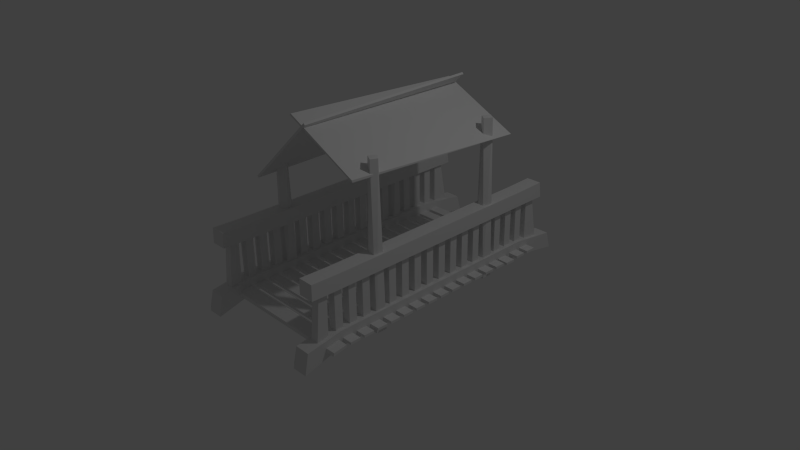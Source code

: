 # Source: bridge1.blend  (saved by Blender 2.76.0; exported with 4.5.12 LTS)
import bpy
from mathutils import Matrix  # noqa: F401  (used for matrix-valued properties, if any)

bpy.ops.wm.read_factory_settings(use_empty=True)
scene = bpy.context.scene
scene.name = 'Scene'

# ---- collections
col_collection_1 = bpy.data.collections.new('Collection 1'); scene.collection.children.link(col_collection_1)

# ---- materials (node trees are filled in below, after node groups)
mat_material = bpy.data.materials.new('Material')
mat_material.alpha_threshold = 0.0
mat_material.use_transparent_shadow = False
mat_material.roughness = 0.5
mat_material.line_color = (0.0, 0.0, 0.0, 1.0)

# ---- material node trees

# ---- world
world_world = bpy.data.worlds.new('World'); scene.world = world_world
world_world.color = (0.05088, 0.05088, 0.05088)
world_world.use_sun_shadow = False
world_world.sun_shadow_jitter_overblur = 0.0
world_world.cycles.sampling_method = 'MANUAL'
world_world.cycles.sample_map_resolution = 256

# ---- cameras
cam_camera = bpy.data.cameras.new('Camera')
cam_camera.clip_end = 100.0
cam_camera.lens = 35.0
cam_camera.sensor_width = 32.0
cam_camera.sensor_height = 18.0
cam_camera.ortho_scale = 7.314
cam_camera.dof.focus_distance = 0.0
cam_camera.dof.aperture_fstop = 128.0

# ---- lights
light_lamp = bpy.data.lights.new('Lamp', 'POINT')
light_lamp.transmission_factor = 0.0
light_lamp.cutoff_distance = 30.0
light_lamp.energy = 100.0
light_lamp.shadow_buffer_clip_start = 1.001
light_lamp.shadow_soft_size = 0.1
light_lamp.shadow_maximum_resolution = 0.006
light_lamp.use_absolute_resolution = True
light_lamp.cycles.use_multiple_importance_sampling = False

# ---- meshes
me_cube_017 = bpy.data.meshes.new('Cube.017')
me_cube_017.from_pydata([(-15.59, 0.2942, -7.384), (-15.59, 0.2725, 9.263), (-16.57, 0.3214, -7.384), (-15.59, 0.3214, 9.263), (-16.28, 0.2725, -7.384), (-17.03, 0.2725, 9.263), (-17.03, 0.2998, -7.384), (-17.03, 0.3214, 9.263)], [], [(7, 5, 1, 3), (4, 0, 1, 5), (6, 4, 5, 7), (2, 0, 4, 6), (2, 6, 7, 3), (0, 2, 3, 1)])
me_cube_017.materials.append(mat_material)
me_cube_017.use_remesh_preserve_volume = False
me_cube_017.use_remesh_preserve_attributes = False
me_cube_017.use_mirror_vertex_groups = False
me_cube_017.update()
me_cube_016 = bpy.data.meshes.new('Cube.016')
me_cube_016.from_pydata([(-17.03, -0.2818, 9.263), (-17.03, -0.301, -7.384), (-17.03, -0.3307, 9.263), (-16.51, -0.3307, -7.384), (-15.59, -0.2818, 9.263), (-16.42, -0.2818, -7.384), (-15.59, -0.3307, 9.263), (-15.59, -0.304, -7.384)], [], [(5, 1, 0, 4), (3, 7, 6, 2), (0, 2, 6, 4), (7, 5, 4, 6), (5, 7, 3, 1), (1, 3, 2, 0)])
me_cube_016.materials.append(mat_material)
me_cube_016.use_remesh_preserve_volume = False
me_cube_016.use_remesh_preserve_attributes = False
me_cube_016.use_mirror_vertex_groups = False
me_cube_016.update()
me_cube_015 = bpy.data.meshes.new('Cube.015')
me_cube_015.from_pydata([(-0.7091, 0.3214, 9.336), (-0.7091, 0.3025, -12.42), (-0.7091, 0.2725, 9.336), (-0.1019, 0.2725, -12.42), (0.73, 0.3214, 9.336), (0.2787, 0.3214, -12.42), (0.73, 0.2725, 9.336), (0.5794, 0.2907, -12.37)], [], [(1, 3, 2, 0), (3, 7, 6, 2), (7, 5, 4, 6), (5, 1, 0, 4), (0, 2, 6, 4), (5, 7, 3, 1)])
me_cube_015.materials.append(mat_material)
me_cube_015.use_remesh_preserve_volume = False
me_cube_015.use_remesh_preserve_attributes = False
me_cube_015.use_mirror_vertex_groups = False
me_cube_015.update()
me_cube_014 = bpy.data.meshes.new('Cube.014')
me_cube_014.from_pydata([(0.73, -0.3095, -12.42), (0.73, -0.3307, 9.336), (0.09028, -0.2799, -12.4), (0.73, -0.2818, 9.336), (-0.1379, -0.3307, -12.42), (-0.7091, -0.3307, 9.336), (-0.764, -0.3006, -12.36), (-0.7091, -0.2818, 9.336)], [], [(7, 5, 1, 3), (4, 0, 1, 5), (6, 4, 5, 7), (2, 0, 4, 6), (2, 6, 7, 3), (0, 2, 3, 1)])
me_cube_014.materials.append(mat_material)
me_cube_014.use_remesh_preserve_volume = False
me_cube_014.use_remesh_preserve_attributes = False
me_cube_014.use_mirror_vertex_groups = False
me_cube_014.update()
me_cube_013 = bpy.data.meshes.new('Cube.013')
me_cube_013.from_pydata([], [], [])
me_cube_013.materials.append(mat_material)
me_cube_013.use_remesh_preserve_volume = False
me_cube_013.use_remesh_preserve_attributes = False
me_cube_013.use_mirror_vertex_groups = False
me_cube_013.update()
me_cube_012 = bpy.data.meshes.new('Cube.012')
me_cube_012.from_pydata([], [], [])
me_cube_012.materials.append(mat_material)
me_cube_012.use_remesh_preserve_volume = False
me_cube_012.use_remesh_preserve_attributes = False
me_cube_012.use_mirror_vertex_groups = False
me_cube_012.update()
me_cube_011 = bpy.data.meshes.new('Cube.011')
me_cube_011.from_pydata([(-15.3, 0.5037, 8.283), (-15.3, 0.5018, 6.282), (-17.3, 0.6587, 7.075), (-17.31, 0.677, 9.772), (-17.3, 0.5013, 6.283), (-17.31, 0.6725, 8.907), (-16.14, 0.6592, 7.072), (-16.76, 0.6592, 7.072), (-15.3, 0.6595, 7.086), (-15.31, 0.6763, 9.783), (-17.3, -0.5015, 6.283), (-15.3, -0.5037, 8.282), (-15.3, -0.5016, 6.283), (-17.3, -0.6999, 7.099), (-17.31, -0.7248, 9.496), (-17.3, 0.4978, 8.283), (-17.3, -0.4978, 8.283), (-16.14, -0.7007, 7.098), (-16.76, -0.7008, 7.098), (-15.3, -0.7012, 7.11), (-15.31, -0.7234, 9.5)], [], [(9, 3, 0), (15, 2, 4), (9, 0, 1), (12, 10, 4), (1, 0, 11), (2, 15, 5), (15, 16, 0), (15, 13, 16), (15, 10, 13), (12, 11, 20), (14, 11, 16), (18, 10, 12), (6, 1, 4, 7), (19, 17, 12), (12, 1, 11), (8, 9, 1), (0, 3, 15), (5, 15, 3), (6, 8, 1), (1, 12, 4), (4, 10, 15), (7, 4, 2), (14, 20, 11), (19, 12, 20), (17, 18, 12), (11, 0, 16), (16, 13, 14), (18, 13, 10), (5, 3, 9, 8, 6, 7, 2), (19, 20, 14, 13, 18, 17)])
me_cube_011.materials.append(mat_material)
me_cube_011.use_remesh_preserve_volume = False
me_cube_011.use_remesh_preserve_attributes = False
me_cube_011.use_mirror_vertex_groups = False
me_cube_011.update()
me_cube_010 = bpy.data.meshes.new('Cube.010')
me_cube_010.from_pydata([(-15.3, -0.7012, 7.11), (-15.31, -0.7234, 9.5)], [(1, 0)], [])
me_cube_010.materials.append(mat_material)
me_cube_010.use_remesh_preserve_volume = False
me_cube_010.use_remesh_preserve_attributes = False
me_cube_010.use_mirror_vertex_groups = False
me_cube_010.update()
me_cube_009 = bpy.data.meshes.new('Cube.009')
me_cube_009.from_pydata([(1.0, 0.5037, 8.283), (1.0, 0.5018, 6.282), (-1.0, 0.6587, 7.075), (-1.006, 0.677, 9.772), (-0.9999, 0.5013, 6.283), (-1.005, 0.6725, 8.907), (0.1608, 0.6592, 7.072), (-0.4589, 0.6592, 7.072), (0.9985, 0.6595, 7.086), (0.9946, 0.6763, 9.783), (-1.0, -0.5015, 6.283), (1.0, -0.5037, 8.282), (1.0, -0.5016, 6.283), (-1.0, -0.6999, 7.099), (-1.007, -0.7248, 9.496), (-1.0, 0.4978, 8.283), (-1.0, -0.4978, 8.283), (0.1611, -0.7007, 7.098), (-0.4588, -0.7008, 7.098), (0.9985, -0.7012, 7.11), (0.9946, -0.7234, 9.5)], [], [(9, 3, 0), (15, 2, 4), (9, 0, 1), (12, 10, 4), (1, 0, 11), (2, 15, 5), (15, 16, 0), (15, 13, 16), (15, 10, 13), (12, 11, 20), (14, 11, 16), (18, 10, 12), (6, 1, 4, 7), (19, 17, 12), (12, 1, 11), (8, 9, 1), (0, 3, 15), (5, 15, 3), (6, 8, 1), (1, 12, 4), (4, 10, 15), (7, 4, 2), (14, 20, 11), (19, 12, 20), (17, 18, 12), (11, 0, 16), (16, 13, 14), (18, 13, 10), (5, 3, 9, 8, 6, 7, 2), (19, 20, 14, 13, 18, 17)])
me_cube_009.materials.append(mat_material)
me_cube_009.use_remesh_preserve_volume = False
me_cube_009.use_remesh_preserve_attributes = False
me_cube_009.use_mirror_vertex_groups = False
me_cube_009.update()
me_cube_008 = bpy.data.meshes.new('Cube.008')
me_cube_008.from_pydata([(1.0, 0.5037, 1.0), (1.0, 0.5018, -1.0), (-1.0, 0.6247, -1.088), (-1.006, 0.6269, 0.9307), (-0.9999, 0.5013, -1.0), (-1.005, 0.6265, 0.2758), (0.1608, 0.6251, -1.095), (-0.4589, 0.6251, -1.096), (0.9985, 0.6253, -1.087), (0.9946, 0.6264, 0.9469), (-1.0, -0.5015, -1.0), (1.0, -0.5037, 1.0), (1.0, -0.5016, -1.0), (-1.0, -0.6247, -1.088), (-1.007, -0.6353, 1.012), (-1.0, 0.4978, 1.0), (-1.0, -0.4978, 1.0), (0.1611, -0.6251, -1.095), (-0.4588, -0.6251, -1.096), (0.9985, -0.6253, -1.087), (0.9946, -0.6338, 1.019)], [], [(9, 3, 0), (15, 2, 4), (9, 0, 1), (12, 10, 4), (1, 0, 11), (2, 15, 5), (15, 16, 0), (15, 13, 16), (15, 10, 13), (12, 11, 20), (14, 11, 16), (18, 10, 12), (6, 1, 4, 7), (19, 17, 12), (12, 1, 11), (8, 9, 1), (0, 3, 15), (5, 15, 3), (6, 8, 1), (1, 12, 4), (4, 10, 15), (7, 4, 2), (14, 20, 11), (19, 12, 20), (17, 18, 12), (11, 0, 16), (16, 13, 14), (18, 13, 10), (5, 3, 9, 8, 6, 7, 2), (19, 20, 14, 13, 18, 17)])
me_cube_008.materials.append(mat_material)
me_cube_008.use_remesh_preserve_volume = False
me_cube_008.use_remesh_preserve_attributes = False
me_cube_008.use_mirror_vertex_groups = False
me_cube_008.update()
me_cube_007 = bpy.data.meshes.new('Cube.007')
me_cube_007.from_pydata([(-15.3, 0.5037, 1.0), (-15.3, 0.5018, -1.0), (-17.3, 0.6247, -1.088), (-17.31, 0.6269, 0.9307), (-17.3, 0.5013, -1.0), (-17.31, 0.6265, 0.2758), (-16.14, 0.6251, -1.095), (-16.76, 0.6251, -1.096), (-15.3, 0.6253, -1.087), (-15.31, 0.6264, 0.9469), (-17.3, -0.5015, -1.0), (-15.3, -0.5037, 1.0), (-15.3, -0.5016, -1.0), (-17.3, -0.6247, -1.088), (-17.31, -0.6353, 1.012), (-17.3, 0.4978, 1.0), (-17.3, -0.4978, 1.0), (-16.14, -0.6251, -1.095), (-16.76, -0.6251, -1.096), (-15.3, -0.6253, -1.087), (-15.31, -0.6338, 1.019)], [], [(9, 3, 0), (15, 2, 4), (9, 0, 1), (12, 10, 4), (1, 0, 11), (2, 15, 5), (15, 16, 0), (15, 13, 16), (15, 10, 13), (12, 11, 20), (14, 11, 16), (18, 10, 12), (6, 1, 4, 7), (19, 17, 12), (12, 1, 11), (8, 9, 1), (0, 3, 15), (5, 15, 3), (6, 8, 1), (1, 12, 4), (4, 10, 15), (7, 4, 2), (14, 20, 11), (19, 12, 20), (17, 18, 12), (11, 0, 16), (16, 13, 14), (18, 13, 10), (5, 3, 9, 8, 6, 7, 2), (19, 20, 14, 13, 18, 17)])
me_cube_007.materials.append(mat_material)
me_cube_007.use_remesh_preserve_volume = False
me_cube_007.use_remesh_preserve_attributes = False
me_cube_007.use_mirror_vertex_groups = False
me_cube_007.update()
me_cube_006 = bpy.data.meshes.new('Cube.006')
me_cube_006.from_pydata([(-10.04, 0.3968, -15.33), (-9.862, 0.3968, -15.53), (-9.382, -0.4129, -14.47), (-9.203, -0.4129, -14.67), (0.303, 0.4047, -10.5), (0.313, 0.4071, -10.81), (0.9615, -0.405, -9.645), (1.29, -0.402, -9.747)], [], [(1, 3, 2, 0), (3, 7, 6, 2), (7, 5, 4, 6), (5, 1, 0, 4), (0, 2, 6, 4), (5, 7, 3, 1)])
me_cube_006.materials.append(mat_material)
me_cube_006.use_remesh_preserve_volume = False
me_cube_006.use_remesh_preserve_attributes = False
me_cube_006.use_mirror_vertex_groups = False
me_cube_006.update()
me_cube_005 = bpy.data.meshes.new('Cube.005')
me_cube_005.from_pydata([(-17.34, 0.3936, -5.397), (-17.51, 0.3937, -5.62), (-16.82, -0.4167, -5.983), (-16.99, -0.4166, -6.207), (-7.083, 0.4069, -14.95), (-7.255, 0.407, -15.18), (-6.562, -0.4033, -15.54), (-6.734, -0.4033, -15.76)], [], [(1, 3, 2, 0), (3, 7, 6, 2), (7, 5, 4, 6), (5, 1, 0, 4), (0, 2, 6, 4), (5, 7, 3, 1)])
me_cube_005.materials.append(mat_material)
me_cube_005.use_remesh_preserve_volume = False
me_cube_005.use_remesh_preserve_attributes = False
me_cube_005.use_mirror_vertex_groups = False
me_cube_005.update()
me_cube_004 = bpy.data.meshes.new('Cube.004')
me_cube_004.from_pydata([(-0.5072, 0.6049, 7.92), (-0.5072, 0.5824, -0.145), (-0.5072, 0.5519, 7.464), (-0.5072, 0.5472, -0.145), (0.5282, 0.6049, 7.92), (0.5282, 0.5824, -0.145), (0.5282, 0.5519, 7.464), (0.5282, 0.5472, -0.145), (-0.5072, 0.5154, 7.36), (-0.5072, 0.5154, -0.145), (-0.5072, 0.4802, 7.36), (-0.5072, 0.4802, -0.145), (0.5282, 0.5154, 7.36), (0.5282, 0.5154, -0.145), (0.5282, 0.4802, 7.36), (0.5282, 0.4802, -0.145), (-0.5072, 0.4485, 7.36), (-0.5072, 0.4485, -0.145), (-0.5072, 0.4133, 7.36), (-0.5072, 0.4133, -0.145), (0.5282, 0.4485, 7.36), (0.5282, 0.4485, -0.145), (0.5282, 0.4133, 7.36), (0.5282, 0.4133, -0.145), (-0.5072, 0.3815, 7.36), (-0.5072, 0.3815, -0.145), (-0.5072, 0.3463, 7.36), (-0.5072, 0.3463, -0.145), (0.5282, 0.3815, 7.36), (0.5282, 0.3815, -0.145), (0.5282, 0.3463, 7.36), (0.5282, 0.3463, -0.145), (-0.5072, 0.2476, 7.36), (-0.5072, 0.2476, -0.145), (-0.5072, 0.2124, 7.36), (-0.5072, 0.2124, -0.145), (0.5282, 0.2476, 7.36), (0.5282, 0.2476, -0.145), (0.5282, 0.2124, 7.36), (0.5282, 0.2124, -0.145), (-0.5072, 0.1806, 7.36), (-0.5072, 0.1806, -0.145), (-0.5072, 0.1455, 7.36), (-0.5072, 0.1455, -0.145), (0.5282, 0.1806, 7.36), (0.5282, 0.1806, -0.145), (0.5282, 0.1455, 7.36), (0.5282, 0.1455, -0.145), (-0.5072, 0.1137, 7.36), (-0.5072, 0.1137, -0.145), (-0.5072, 0.07851, 7.36), (-0.5072, 0.07851, -0.145), (0.5282, 0.1137, 7.36), (0.5282, 0.1137, -0.145), (0.5282, 0.07851, 7.36), (0.5282, 0.07851, -0.145), (-0.5072, 0.04675, 7.36), (-0.5072, 0.04675, -0.145), (-0.5072, 0.01156, 7.36), (-0.5072, 0.01156, -0.145), (0.5282, 0.04675, 7.36), (0.5282, 0.04675, -0.145), (0.5282, 0.01156, 7.36), (0.5282, 0.01156, -0.145), (-0.5072, -0.0202, 7.36), (-0.5072, -0.0202, -0.145), (-0.5072, -0.05539, 7.36), (-0.5072, -0.05539, -0.145), (0.5282, -0.0202, 7.36), (0.5282, -0.0202, -0.145), (0.5282, -0.05539, 7.36), (0.5282, -0.05539, -0.145), (-0.5072, -0.08715, 7.36), (-0.5072, -0.08715, -0.145), (-0.5072, -0.1223, 7.36), (-0.5072, -0.1223, -0.145), (0.5282, -0.08715, 7.36), (0.5282, -0.08715, -0.145), (0.5282, -0.1223, 7.36), (0.5282, -0.1223, -0.145), (-0.5072, -0.1541, 7.36), (-0.5072, -0.1541, -0.145), (-0.5072, -0.1893, 7.36), (-0.5072, -0.1893, -0.145), (0.5282, -0.1541, 7.36), (0.5282, -0.1541, -0.145), (0.5282, -0.1893, 7.36), (0.5282, -0.1893, -0.145), (-0.5072, -0.2211, 7.36), (-0.5072, -0.2211, -0.145), (-0.5072, -0.2562, 7.36), (-0.5072, -0.2562, -0.145), (0.5282, -0.2211, 7.36), (0.5282, -0.2211, -0.145), (0.5282, -0.2562, 7.36), (0.5282, -0.2562, -0.145), (-0.5072, -0.355, 7.36), (-0.5072, -0.355, -0.145), (-0.5072, -0.3901, 7.36), (-0.5072, -0.3901, -0.145), (0.5282, -0.355, 7.36), (0.5282, -0.355, -0.145), (0.5282, -0.3901, 7.36), (0.5282, -0.3901, -0.145), (-0.5072, -0.4219, 7.36), (-0.5072, -0.4219, -0.145), (-0.5072, -0.4571, 7.36), (-0.5072, -0.4571, -0.145), (0.5282, -0.4219, 7.36), (0.5282, -0.4219, -0.145), (0.5282, -0.4571, 7.36), (0.5282, -0.4571, -0.145), (-0.5072, -0.4889, 7.36), (-0.5072, -0.4889, -0.145), (-0.5072, -0.524, 7.36), (-0.5072, -0.524, -0.145), (0.5282, -0.4889, 7.36), (0.5282, -0.4889, -0.145), (0.5282, -0.524, 7.36), (0.5282, -0.524, -0.145), (-0.5072, -0.5572, 7.373), (-0.5072, -0.5558, -0.145), (-0.5072, -0.6363, 7.865), (-0.5072, -0.591, -0.145), (0.5282, -0.5572, 7.373), (0.5282, -0.5558, -0.145), (0.5282, -0.6363, 7.865), (0.5282, -0.591, -0.145), (-18.35, -0.5077, 7.619), (-18.35, -0.5077, 7.285), (-18.35, -0.558, 7.651), (-18.35, -0.5547, 7.285), (2.293, -0.5077, 7.619), (2.293, -0.5077, 7.285), (2.293, -0.558, 7.651), (2.293, -0.5547, 7.285), (-16.81, 0.6049, 7.92), (-16.81, 0.5824, -0.145), (-16.81, 0.5519, 7.464), (-16.81, 0.5472, -0.145), (-15.77, 0.6049, 7.92), (-15.77, 0.5824, -0.145), (-15.77, 0.5519, 7.464), (-15.77, 0.5472, -0.145), (-16.81, 0.5154, 7.36), (-16.81, 0.5154, -0.145), (-16.81, 0.4802, 7.36), (-16.81, 0.4802, -0.145), (-15.77, 0.5154, 7.36), (-15.77, 0.5154, -0.145), (-15.77, 0.4802, 7.36), (-15.77, 0.4802, -0.145), (-16.81, 0.4485, 7.36), (-16.81, 0.4485, -0.145), (-16.81, 0.4133, 7.36), (-16.81, 0.4133, -0.145), (-15.77, 0.4485, 7.36), (-15.77, 0.4485, -0.145), (-15.77, 0.4133, 7.36), (-15.77, 0.4133, -0.145), (-16.81, 0.3815, 7.36), (-16.81, 0.3815, -0.145), (-16.81, 0.3463, 7.36), (-16.81, 0.3463, -0.145), (-15.77, 0.3815, 7.36), (-15.77, 0.3815, -0.145), (-15.77, 0.3463, 7.36), (-15.77, 0.3463, -0.145), (-16.81, 0.2476, 7.36), (-16.81, 0.2476, -0.145), (-16.81, 0.2124, 7.36), (-16.81, 0.2124, -0.145), (-15.77, 0.2476, 7.36), (-15.77, 0.2476, -0.145), (-15.77, 0.2124, 7.36), (-15.77, 0.2124, -0.145), (-16.81, 0.1806, 7.36), (-16.81, 0.1806, -0.145), (-16.81, 0.1455, 7.36), (-16.81, 0.1455, -0.145), (-15.77, 0.1806, 7.36), (-15.77, 0.1806, -0.145), (-15.77, 0.1455, 7.36), (-15.77, 0.1455, -0.145), (-16.81, 0.1137, 7.36), (-16.81, 0.1137, -0.145), (-16.81, 0.07851, 7.36), (-16.81, 0.07851, -0.145), (-15.77, 0.1137, 7.36), (-15.77, 0.1137, -0.145), (-15.77, 0.07851, 7.36), (-15.77, 0.07851, -0.145), (-16.81, 0.04675, 7.36), (-16.81, 0.04675, -0.145), (-16.81, 0.01156, 7.36), (-16.81, 0.01156, -0.145), (-15.77, 0.04675, 7.36), (-15.77, 0.04675, -0.145), (-15.77, 0.01156, 7.36), (-15.77, 0.01156, -0.145), (-16.81, -0.0202, 7.36), (-16.81, -0.0202, -0.145), (-16.81, -0.05539, 7.36), (-16.81, -0.05539, -0.145), (-15.77, -0.0202, 7.36), (-15.77, -0.0202, -0.145), (-15.77, -0.05539, 7.36), (-15.77, -0.05539, -0.145), (-16.81, -0.08715, 7.36), (-16.81, -0.08715, -0.145), (-16.81, -0.1223, 7.36), (-16.81, -0.1223, -0.145), (-15.77, -0.08715, 7.36), (-15.77, -0.08715, -0.145), (-15.77, -0.1223, 7.36), (-15.77, -0.1223, -0.145), (-16.81, -0.1541, 7.36), (-16.81, -0.1541, -0.145), (-16.81, -0.1893, 7.36), (-16.81, -0.1893, -0.145), (-15.77, -0.1541, 7.36), (-15.77, -0.1541, -0.145), (-15.77, -0.1893, 7.36), (-15.77, -0.1893, -0.145), (-16.81, -0.2211, 7.36), (-16.81, -0.2211, -0.145), (-16.81, -0.2562, 7.36), (-16.81, -0.2562, -0.145), (-15.77, -0.2211, 7.36), (-15.77, -0.2211, -0.145), (-15.77, -0.2562, 7.36), (-15.77, -0.2562, -0.145), (-16.81, -0.355, 7.36), (-16.81, -0.355, -0.145), (-16.81, -0.3901, 7.36), (-16.81, -0.3901, -0.145), (-15.77, -0.355, 7.36), (-15.77, -0.355, -0.145), (-15.77, -0.3901, 7.36), (-15.77, -0.3901, -0.145), (-16.81, -0.4219, 7.36), (-16.81, -0.4219, -0.145), (-16.81, -0.4571, 7.36), (-16.81, -0.4571, -0.145), (-15.77, -0.4219, 7.36), (-15.77, -0.4219, -0.145), (-15.77, -0.4571, 7.36), (-15.77, -0.4571, -0.145), (-16.81, -0.4889, 7.36), (-16.81, -0.4889, -0.145), (-16.81, -0.524, 7.36), (-16.81, -0.524, -0.145), (-15.77, -0.4889, 7.36), (-15.77, -0.4889, -0.145), (-15.77, -0.524, 7.36), (-15.77, -0.524, -0.145), (-16.81, -0.5572, 7.373), (-16.81, -0.5558, -0.145), (-16.81, -0.6363, 7.865), (-16.81, -0.591, -0.145), (-15.77, -0.5572, 7.373), (-15.77, -0.5558, -0.145), (-15.77, -0.6363, 7.865), (-15.77, -0.591, -0.145), (-18.35, -0.4408, 7.619), (-18.35, -0.4408, 7.285), (-18.35, -0.4877, 7.619), (-18.35, -0.4877, 7.285), (2.293, -0.4408, 7.619), (2.293, -0.4408, 7.285), (2.293, -0.4877, 7.619), (2.293, -0.4877, 7.285), (-18.18, -0.3773, 7.683), (-18.18, -0.3774, 7.349), (-18.16, -0.4243, 7.691), (-18.16, -0.4243, 7.357), (2.455, -0.3669, 7.671), (2.455, -0.3669, 7.337), (2.475, -0.4138, 7.679), (2.475, -0.4138, 7.345), (-18.35, -0.3069, 7.619), (-18.35, -0.3069, 7.285), (-18.35, -0.3538, 7.619), (-18.35, -0.3538, 7.285), (2.293, -0.3069, 7.619), (2.293, -0.3069, 7.285), (2.293, -0.3538, 7.619), (2.293, -0.3538, 7.285), (-18.35, -0.2399, 7.619), (-18.35, -0.2399, 7.285), (-18.35, -0.2869, 7.619), (-18.35, -0.2869, 7.285), (2.293, -0.2399, 7.619), (2.293, -0.2399, 7.285), (2.293, -0.2869, 7.619), (2.293, -0.2869, 7.285), (-18.35, -0.173, 7.619), (-18.35, -0.173, 7.285), (-18.35, -0.2199, 7.619), (-18.35, -0.2199, 7.285), (2.293, -0.173, 7.619), (2.293, -0.173, 7.285), (2.293, -0.2199, 7.619), (2.293, -0.2199, 7.285), (-18.35, -0.106, 7.619), (-18.35, -0.106, 7.285), (-18.35, -0.153, 7.619), (-18.35, -0.153, 7.285), (2.293, -0.106, 7.619), (2.293, -0.106, 7.285), (2.293, -0.153, 7.619), (2.293, -0.153, 7.285), (-18.35, -0.03909, 7.619), (-18.35, -0.03909, 7.285), (-18.35, -0.08601, 7.619), (-18.35, -0.08601, 7.285), (2.293, -0.03909, 7.619), (2.293, -0.03909, 7.285), (2.293, -0.08601, 7.619), (2.293, -0.08601, 7.285), (-18.35, 0.02786, 7.619), (-18.35, 0.02786, 7.285), (-18.35, -0.01906, 7.619), (-18.35, -0.01906, 7.285), (2.293, 0.02786, 7.619), (2.293, 0.02786, 7.285), (2.293, -0.01906, 7.619), (2.293, -0.01906, 7.285), (-18.35, 0.09481, 7.619), (-18.35, 0.09481, 7.285), (-18.35, 0.04789, 7.619), (-18.35, 0.04789, 7.285), (2.293, 0.09481, 7.619), (2.293, 0.09481, 7.285), (2.293, 0.04789, 7.619), (2.293, 0.04789, 7.285), (-18.35, 0.1618, 7.619), (-18.35, 0.1618, 7.285), (-18.35, 0.1148, 7.619), (-18.35, 0.1148, 7.285), (2.293, 0.1618, 7.619), (2.293, 0.1618, 7.285), (2.293, 0.1148, 7.619), (2.293, 0.1148, 7.285), (-18.35, 0.2287, 7.619), (-18.35, 0.2287, 7.285), (-18.35, 0.1818, 7.619), (-18.35, 0.1818, 7.285), (2.293, 0.2287, 7.619), (2.293, 0.2287, 7.285), (2.293, 0.1818, 7.619), (2.293, 0.1818, 7.285), (-18.35, 0.2957, 7.619), (-18.35, 0.2957, 7.285), (-18.35, 0.2487, 7.619), (-18.35, 0.2487, 7.285), (2.293, 0.2957, 7.619), (2.293, 0.2957, 7.285), (2.293, 0.2487, 7.619), (2.293, 0.2487, 7.285), (-18.35, 0.3626, 7.619), (-18.35, 0.3626, 7.285), (-18.35, 0.3157, 7.619), (-18.35, 0.3157, 7.285), (2.293, 0.3626, 7.619), (2.293, 0.3626, 7.285), (2.293, 0.3157, 7.619), (2.293, 0.3157, 7.285), (-18.35, 0.4296, 7.619), (-18.35, 0.4296, 7.285), (-18.35, 0.3826, 7.619), (-18.35, 0.3826, 7.285), (2.293, 0.4296, 7.619), (2.293, 0.4296, 7.285), (2.293, 0.3826, 7.619), (2.293, 0.3826, 7.285), (-18.35, 0.4965, 7.619), (-18.35, 0.4965, 7.285), (-18.35, 0.4496, 7.619), (-18.35, 0.4496, 7.285), (2.293, 0.4965, 7.619), (2.293, 0.4965, 7.285), (2.293, 0.4496, 7.619), (2.293, 0.4496, 7.285), (-18.35, 0.579, 7.989), (-18.35, 0.5757, 7.567), (-18.35, 0.5165, 7.619), (-18.35, 0.5165, 7.285), (2.293, 0.579, 7.989), (2.293, 0.5757, 7.567), (2.293, 0.5165, 7.619), (2.293, 0.5165, 7.285)], [], [(1, 3, 2, 0), (3, 7, 6, 2), (7, 5, 4, 6), (5, 1, 0, 4), (0, 2, 6, 4), (5, 7, 3, 1), (9, 11, 10, 8), (11, 15, 14, 10), (15, 13, 12, 14), (13, 9, 8, 12), (8, 10, 14, 12), (13, 15, 11, 9), (17, 19, 18, 16), (19, 23, 22, 18), (23, 21, 20, 22), (21, 17, 16, 20), (16, 18, 22, 20), (21, 23, 19, 17), (25, 27, 26, 24), (27, 31, 30, 26), (31, 29, 28, 30), (29, 25, 24, 28), (24, 26, 30, 28), (29, 31, 27, 25), (33, 35, 34, 32), (35, 39, 38, 34), (39, 37, 36, 38), (37, 33, 32, 36), (32, 34, 38, 36), (37, 39, 35, 33), (41, 43, 42, 40), (43, 47, 46, 42), (47, 45, 44, 46), (45, 41, 40, 44), (40, 42, 46, 44), (45, 47, 43, 41), (49, 51, 50, 48), (51, 55, 54, 50), (55, 53, 52, 54), (53, 49, 48, 52), (48, 50, 54, 52), (53, 55, 51, 49), (57, 59, 58, 56), (59, 63, 62, 58), (63, 61, 60, 62), (61, 57, 56, 60), (56, 58, 62, 60), (61, 63, 59, 57), (65, 67, 66, 64), (67, 71, 70, 66), (71, 69, 68, 70), (69, 65, 64, 68), (64, 66, 70, 68), (69, 71, 67, 65), (73, 75, 74, 72), (75, 79, 78, 74), (79, 77, 76, 78), (77, 73, 72, 76), (72, 74, 78, 76), (77, 79, 75, 73), (81, 83, 82, 80), (83, 87, 86, 82), (87, 85, 84, 86), (85, 81, 80, 84), (80, 82, 86, 84), (85, 87, 83, 81), (89, 91, 90, 88), (91, 95, 94, 90), (95, 93, 92, 94), (93, 89, 88, 92), (88, 90, 94, 92), (93, 95, 91, 89), (97, 99, 98, 96), (99, 103, 102, 98), (103, 101, 100, 102), (101, 97, 96, 100), (96, 98, 102, 100), (101, 103, 99, 97), (105, 107, 106, 104), (107, 111, 110, 106), (111, 109, 108, 110), (109, 105, 104, 108), (104, 106, 110, 108), (109, 111, 107, 105), (113, 115, 114, 112), (115, 119, 118, 114), (119, 117, 116, 118), (117, 113, 112, 116), (112, 114, 118, 116), (117, 119, 115, 113), (121, 123, 122, 120), (123, 127, 126, 122), (127, 125, 124, 126), (125, 121, 120, 124), (120, 122, 126, 124), (125, 127, 123, 121), (129, 131, 130, 128), (131, 135, 134, 130), (135, 133, 132, 134), (133, 129, 128, 132), (128, 130, 134, 132), (133, 135, 131, 129), (137, 139, 138, 136), (139, 143, 142, 138), (143, 141, 140, 142), (141, 137, 136, 140), (136, 138, 142, 140), (141, 143, 139, 137), (145, 147, 146, 144), (147, 151, 150, 146), (151, 149, 148, 150), (149, 145, 144, 148), (144, 146, 150, 148), (149, 151, 147, 145), (153, 155, 154, 152), (155, 159, 158, 154), (159, 157, 156, 158), (157, 153, 152, 156), (152, 154, 158, 156), (157, 159, 155, 153), (161, 163, 162, 160), (163, 167, 166, 162), (167, 165, 164, 166), (165, 161, 160, 164), (160, 162, 166, 164), (165, 167, 163, 161), (169, 171, 170, 168), (171, 175, 174, 170), (175, 173, 172, 174), (173, 169, 168, 172), (168, 170, 174, 172), (173, 175, 171, 169), (177, 179, 178, 176), (179, 183, 182, 178), (183, 181, 180, 182), (181, 177, 176, 180), (176, 178, 182, 180), (181, 183, 179, 177), (185, 187, 186, 184), (187, 191, 190, 186), (191, 189, 188, 190), (189, 185, 184, 188), (184, 186, 190, 188), (189, 191, 187, 185), (193, 195, 194, 192), (195, 199, 198, 194), (199, 197, 196, 198), (197, 193, 192, 196), (192, 194, 198, 196), (197, 199, 195, 193), (201, 203, 202, 200), (203, 207, 206, 202), (207, 205, 204, 206), (205, 201, 200, 204), (200, 202, 206, 204), (205, 207, 203, 201), (209, 211, 210, 208), (211, 215, 214, 210), (215, 213, 212, 214), (213, 209, 208, 212), (208, 210, 214, 212), (213, 215, 211, 209), (217, 219, 218, 216), (219, 223, 222, 218), (223, 221, 220, 222), (221, 217, 216, 220), (216, 218, 222, 220), (221, 223, 219, 217), (225, 227, 226, 224), (227, 231, 230, 226), (231, 229, 228, 230), (229, 225, 224, 228), (224, 226, 230, 228), (229, 231, 227, 225), (233, 235, 234, 232), (235, 239, 238, 234), (237, 233, 232, 236), (237, 239, 235, 233), (241, 243, 242, 240), (243, 247, 246, 242), (247, 245, 244, 246), (245, 241, 240, 244), (240, 242, 246, 244), (245, 247, 243, 241), (249, 251, 250, 248), (251, 255, 254, 250), (255, 253, 252, 254), (253, 249, 248, 252), (248, 250, 254, 252), (253, 255, 251, 249), (259, 263, 262, 258), (261, 263, 259, 257), (256, 257, 259, 258), (262, 263, 261, 260), (256, 260, 261, 257), (265, 267, 266, 264), (267, 271, 270, 266), (271, 269, 268, 270), (269, 265, 264, 268), (264, 266, 270, 268), (269, 271, 267, 265), (273, 275, 274, 272), (275, 279, 278, 274), (279, 277, 276, 278), (277, 273, 272, 276), (272, 274, 278, 276), (277, 279, 275, 273), (281, 283, 282, 280), (283, 287, 286, 282), (287, 285, 284, 286), (285, 281, 280, 284), (280, 282, 286, 284), (285, 287, 283, 281), (289, 291, 290, 288), (291, 295, 294, 290), (295, 293, 292, 294), (293, 289, 288, 292), (288, 290, 294, 292), (293, 295, 291, 289), (297, 299, 298, 296), (299, 303, 302, 298), (303, 301, 300, 302), (301, 297, 296, 300), (296, 298, 302, 300), (301, 303, 299, 297), (305, 307, 306, 304), (307, 311, 310, 306), (311, 309, 308, 310), (309, 305, 304, 308), (304, 306, 310, 308), (309, 311, 307, 305), (313, 315, 314, 312), (315, 319, 318, 314), (319, 317, 316, 318), (317, 313, 312, 316), (312, 314, 318, 316), (317, 319, 315, 313), (321, 323, 322, 320), (323, 327, 326, 322), (327, 325, 324, 326), (325, 321, 320, 324), (320, 322, 326, 324), (325, 327, 323, 321), (329, 331, 330, 328), (331, 335, 334, 330), (335, 333, 332, 334), (333, 329, 328, 332), (328, 330, 334, 332), (333, 335, 331, 329), (337, 339, 338, 336), (339, 343, 342, 338), (343, 341, 340, 342), (341, 337, 336, 340), (336, 338, 342, 340), (341, 343, 339, 337), (345, 347, 346, 344), (347, 351, 350, 346), (351, 349, 348, 350), (349, 345, 344, 348), (344, 346, 350, 348), (349, 351, 347, 345), (353, 355, 354, 352), (355, 359, 358, 354), (359, 357, 356, 358), (357, 353, 352, 356), (352, 354, 358, 356), (357, 359, 355, 353), (361, 363, 362, 360), (363, 367, 366, 362), (367, 365, 364, 366), (365, 361, 360, 364), (360, 362, 366, 364), (365, 367, 363, 361), (369, 371, 370, 368), (371, 375, 374, 370), (375, 373, 372, 374), (373, 369, 368, 372), (368, 370, 374, 372), (373, 375, 371, 369), (377, 379, 378, 376), (379, 383, 382, 378), (383, 381, 380, 382), (381, 377, 376, 380), (376, 378, 382, 380), (381, 383, 379, 377), (385, 387, 386, 384), (387, 391, 390, 386), (391, 389, 388, 390), (389, 385, 384, 388), (384, 386, 390, 388), (389, 391, 387, 385), (238, 239, 237, 236)])
me_cube_004.materials.append(mat_material)
me_cube_004.use_remesh_preserve_volume = False
me_cube_004.use_remesh_preserve_attributes = False
me_cube_004.use_mirror_vertex_groups = False
me_cube_004.update()
me_cube_003 = bpy.data.meshes.new('Cube.003')
me_cube_003.from_pydata([], [], [])
me_cube_003.materials.append(mat_material)
me_cube_003.use_remesh_preserve_volume = False
me_cube_003.use_remesh_preserve_attributes = False
me_cube_003.use_mirror_vertex_groups = False
me_cube_003.update()

# ---- objects
ob_cube_014 = bpy.data.objects.new('Cube.014', me_cube_017)
ob_cube_013 = bpy.data.objects.new('Cube.013', me_cube_016)
ob_cube_012 = bpy.data.objects.new('Cube.012', me_cube_015)
ob_cube_011 = bpy.data.objects.new('Cube.011', me_cube_014)
ob_cube_010 = bpy.data.objects.new('Cube.010', me_cube_013)
ob_cube_009 = bpy.data.objects.new('Cube.009', me_cube_012)
ob_cube_008 = bpy.data.objects.new('Cube.008', me_cube_011)
ob_cube_007 = bpy.data.objects.new('Cube.007', me_cube_010)
ob_cube_006 = bpy.data.objects.new('Cube.006', me_cube_009)
ob_cube_005 = bpy.data.objects.new('Cube.005', me_cube_008)
ob_cube_004 = bpy.data.objects.new('Cube.004', me_cube_007)
ob_cube_003 = bpy.data.objects.new('Cube.003', me_cube_006)
ob_cube_000 = bpy.data.objects.new('Cube.000', me_cube_005)
ob_cube_002 = bpy.data.objects.new('Cube.002', me_cube_004)
ob_cube_001 = bpy.data.objects.new('Cube.001', me_cube_003)
ob_lamp = bpy.data.objects.new('Lamp', light_lamp)
ob_camera = bpy.data.objects.new('Camera', cam_camera)

# ---- transforms, parenting, visibility, modifiers, constraints
ob_cube_014.location = (1.053, 0.0, 0.6786)
ob_cube_014.rotation_euler = (3.142, -0.0, 0.0)
ob_cube_014.scale = (0.1015, 2.987, 0.09826)
ob_cube_014.lock_rotations_4d = False
ob_cube_014.empty_display_type = 'ARROWS'
ob_cube_014.lineart.crease_threshold = 0.0
ob_cube_013.location = (1.053, 0.0, 0.6786)
ob_cube_013.rotation_euler = (3.142, -0.0, 0.0)
ob_cube_013.scale = (0.1015, 2.987, 0.09826)
ob_cube_013.lock_rotations_4d = False
ob_cube_013.empty_display_type = 'ARROWS'
ob_cube_013.lineart.crease_threshold = 0.0
ob_cube_012.location = (1.053, 0.0, 0.6786)
ob_cube_012.rotation_euler = (3.142, -0.0, 0.0)
ob_cube_012.scale = (0.1015, 2.987, 0.09826)
ob_cube_012.lock_rotations_4d = False
ob_cube_012.empty_display_type = 'ARROWS'
ob_cube_012.lineart.crease_threshold = 0.0
ob_cube_011.location = (1.053, 0.0, 0.6786)
ob_cube_011.rotation_euler = (3.142, -0.0, 0.0)
ob_cube_011.scale = (0.1015, 2.987, 0.09826)
ob_cube_011.lock_rotations_4d = False
ob_cube_011.empty_display_type = 'ARROWS'
ob_cube_011.lineart.crease_threshold = 0.0
ob_cube_010.location = (1.053, 0.0, 0.6786)
ob_cube_010.rotation_euler = (3.142, -0.0, 0.0)
ob_cube_010.scale = (0.1015, 2.987, 0.09826)
ob_cube_010.lock_rotations_4d = False
ob_cube_010.empty_display_type = 'ARROWS'
ob_cube_010.lineart.crease_threshold = 0.0
ob_cube_009.location = (1.053, 0.0, 0.6786)
ob_cube_009.rotation_euler = (3.142, -0.0, 0.0)
ob_cube_009.scale = (0.1015, 2.987, 0.09826)
ob_cube_009.lock_rotations_4d = False
ob_cube_009.empty_display_type = 'ARROWS'
ob_cube_009.lineart.crease_threshold = 0.0
ob_cube_008.location = (1.053, 0.0, 0.6786)
ob_cube_008.rotation_euler = (3.142, -0.0, 0.0)
ob_cube_008.scale = (0.1015, 2.987, 0.09826)
ob_cube_008.lock_rotations_4d = False
ob_cube_008.empty_display_type = 'ARROWS'
ob_cube_008.lineart.crease_threshold = 0.0
ob_cube_007.location = (1.053, 0.0, 0.6786)
ob_cube_007.rotation_euler = (3.142, -0.0, 0.0)
ob_cube_007.scale = (0.1015, 2.987, 0.09826)
ob_cube_007.lock_rotations_4d = False
ob_cube_007.empty_display_type = 'ARROWS'
ob_cube_007.lineart.crease_threshold = 0.0
ob_cube_006.location = (1.053, 0.0, 0.6786)
ob_cube_006.rotation_euler = (3.142, -0.0, 0.0)
ob_cube_006.scale = (0.1015, 2.987, 0.09826)
ob_cube_006.lock_rotations_4d = False
ob_cube_006.empty_display_type = 'ARROWS'
ob_cube_006.lineart.crease_threshold = 0.0
ob_cube_005.location = (1.053, 0.0, 0.6786)
ob_cube_005.rotation_euler = (3.142, -0.0, 0.0)
ob_cube_005.scale = (0.1015, 2.987, 0.09826)
ob_cube_005.lock_rotations_4d = False
ob_cube_005.empty_display_type = 'ARROWS'
ob_cube_005.lineart.crease_threshold = 0.0
ob_cube_004.location = (1.053, 0.0, 0.6786)
ob_cube_004.rotation_euler = (3.142, -0.0, 0.0)
ob_cube_004.scale = (0.1015, 2.987, 0.09826)
ob_cube_004.lock_rotations_4d = False
ob_cube_004.empty_display_type = 'ARROWS'
ob_cube_004.lineart.crease_threshold = 0.0
ob_cube_003.location = (1.053, 0.0, 0.6786)
ob_cube_003.rotation_euler = (3.142, -0.0, 0.0)
ob_cube_003.scale = (0.1015, 2.987, 0.09826)
ob_cube_003.lock_rotations_4d = False
ob_cube_003.empty_display_type = 'ARROWS'
ob_cube_003.lineart.crease_threshold = 0.0
ob_cube_000.location = (1.053, 0.0, 0.6786)
ob_cube_000.rotation_euler = (3.142, -0.0, 0.0)
ob_cube_000.scale = (0.1015, 2.987, 0.09826)
ob_cube_000.lock_rotations_4d = False
ob_cube_000.empty_display_type = 'ARROWS'
ob_cube_000.lineart.crease_threshold = 0.0
ob_cube_002.location = (1.053, 0.0, 0.6786)
ob_cube_002.rotation_euler = (3.142, -0.0, 0.0)
ob_cube_002.scale = (0.1015, 2.987, 0.09826)
ob_cube_002.lock_rotations_4d = False
ob_cube_002.empty_display_type = 'ARROWS'
ob_cube_002.lineart.crease_threshold = 0.0
ob_cube_001.location = (1.053, 0.0, 0.0)
ob_cube_001.scale = (0.1015, 2.987, 0.09826)
ob_cube_001.lock_rotations_4d = False
ob_cube_001.empty_display_type = 'ARROWS'
ob_cube_001.lineart.crease_threshold = 0.0
ob_lamp.location = (4.076, 1.005, 5.904)
ob_lamp.rotation_euler = (0.6503, 0.05522, 1.866)
ob_lamp.lock_rotations_4d = False
ob_lamp.empty_display_type = 'ARROWS'
ob_lamp.color = (0.0, 0.0, 0.0, 0.0)
ob_lamp.lineart.crease_threshold = 0.0
ob_camera.location = (7.481, -6.508, 5.344)
ob_camera.rotation_euler = (1.109, 0.01082, 0.8149)
ob_camera.lock_rotations_4d = False
ob_camera.empty_display_type = 'ARROWS'
ob_camera.color = (0.0, 0.0, 0.0, 0.0)
ob_camera.display_type = 'WIRE'
ob_camera.lineart.crease_threshold = 0.0

# ---- collection membership
col_collection_1.objects.link(ob_cube_014)
col_collection_1.objects.link(ob_cube_013)
col_collection_1.objects.link(ob_cube_012)
col_collection_1.objects.link(ob_cube_011)
col_collection_1.objects.link(ob_cube_010)
col_collection_1.objects.link(ob_cube_009)
col_collection_1.objects.link(ob_cube_008)
col_collection_1.objects.link(ob_cube_007)
col_collection_1.objects.link(ob_cube_006)
col_collection_1.objects.link(ob_cube_005)
col_collection_1.objects.link(ob_cube_004)
col_collection_1.objects.link(ob_cube_003)
col_collection_1.objects.link(ob_cube_000)
col_collection_1.objects.link(ob_cube_002)
col_collection_1.objects.link(ob_cube_001)
col_collection_1.objects.link(ob_lamp)
col_collection_1.objects.link(ob_camera)

# ---- scene / render settings (as saved in the file)
scene.camera = ob_camera
scene.frame_start = 1; scene.frame_end = 250; scene.frame_set(1)
scene.render.engine = 'BLENDER_EEVEE_NEXT'
scene.render.resolution_percentage = 50
scene.render.dither_intensity = 0.0
scene.cycles.use_denoising = False
scene.cycles.samples = 10
scene.cycles.sampling_pattern = 'TABULATED_SOBOL'
scene.cycles.light_sampling_threshold = 0.0
scene.cycles.use_adaptive_sampling = False
scene.cycles.use_light_tree = False
scene.cycles.blur_glossy = 0.0
scene.cycles.pixel_filter_type = 'GAUSSIAN'
scene.cycles.sample_clamp_indirect = 0.0
scene.view_settings.view_transform = 'Standard'
bpy.context.view_layer.update()
